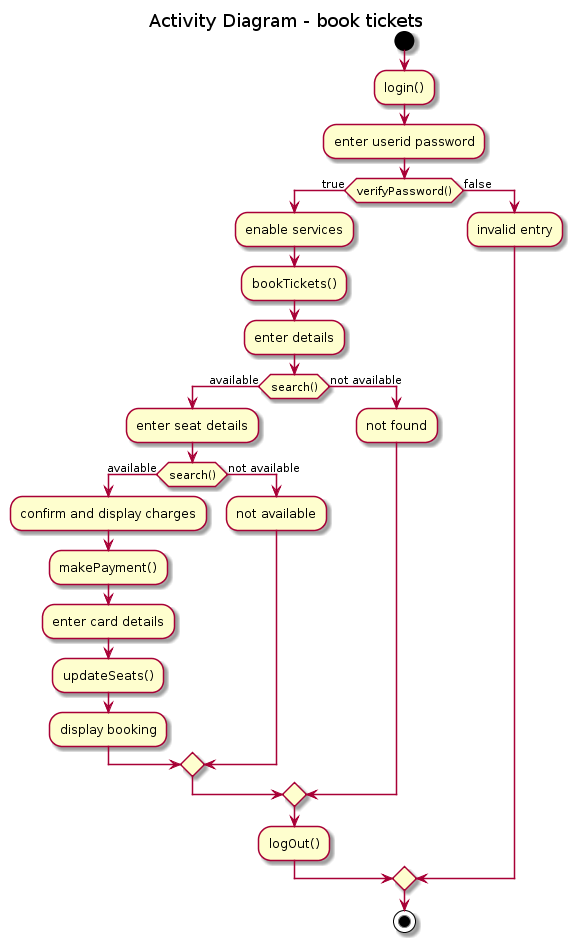

The diagram above was rendered by PlantUML. Its source (embedded in the PNG):
@startuml
title Activity Diagram - book tickets

start
:login();
:enter userid password;
if (verifyPassword()) then (true)
  :enable services;

   :bookTickets();
   :enter details;
   if(search()) then (available)
      :enter seat details;
      if(search()) then (available)
       :confirm and display charges;
       :makePayment();
       :enter card details;
       :updateSeats();
       :display booking;
      else(not available)
       :not available;
      endif
   else(not available)  
      :not found;
    endif  
      
 :logOut();
else(false)
  :invalid entry;
endif 
stop
@enduml